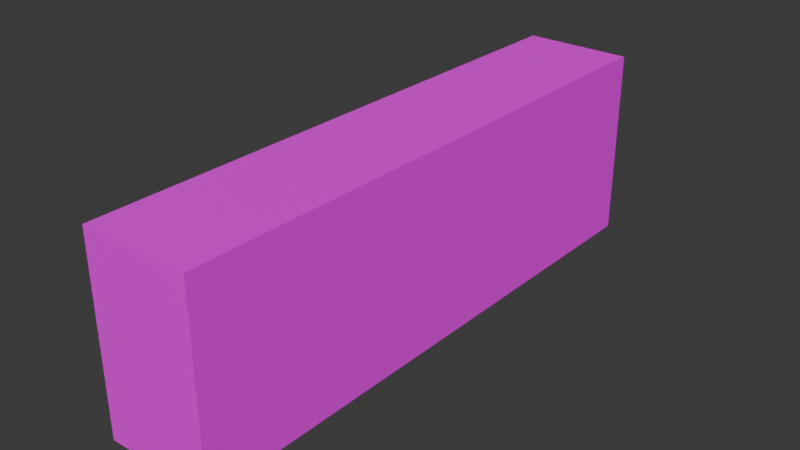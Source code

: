 # Source: BottleLiqourStack02.blend  (saved by Blender 4.0.36; exported with 4.5.12 LTS)
import bpy
from mathutils import Matrix  # noqa: F401  (used for matrix-valued properties, if any)

bpy.ops.wm.read_factory_settings(use_empty=True)
scene = bpy.context.scene
scene.name = 'Scene'

# ---- collections
col_collection = bpy.data.collections.new('Collection'); scene.collection.children.link(col_collection)

# ---- images (referenced by path relative to the original .blend; pixels are not part of the script)
import os
ASSET_DIR = os.environ.get("B2B_ASSET_DIR", "")  # directory of the original .blend (textures are referenced by path, not embedded)
HERE = os.path.dirname(os.path.abspath(__file__))  # packed textures are extracted next to this script under _unpacked/

def load_image(name, relpath, width, height, colorspace="sRGB"):
    """Load a texture the original file referenced (path relative to the .blend, or extracted next to this script)."""
    p = next((c for c in (os.path.join(HERE, relpath), os.path.join(ASSET_DIR, relpath)) if relpath and os.path.exists(c)), "")
    if p:
        img = bpy.data.images.load(p, check_existing=True)
        img.name = name
    else:  # same state as the original file: an image datablock whose file is absent (Cycles renders it pink)
        img = bpy.data.images.new(name, width, height)
        img.source = "FILE"
        img.filepath = "//" + (relpath or name)
    img.colorspace_settings.name = colorspace
    return img
img_glasbottle01_a_png_001 = load_image('GlasBottle01_a.png.001', 'GlasBottle01_a.png', 1024, 1024, 'sRGB')
img_glasbottle02top_a_png_001 = load_image('GlasBottle02Top_a.png.001', 'GlasBottle02Top_a.png', 1024, 1024, 'sRGB')

# ---- materials (node trees are filled in below, after node groups)
mat_sides = bpy.data.materials.new('Sides')
mat_sides.alpha_threshold = 0.0
mat_sides.use_transparent_shadow = False
mat_sides.roughness = 0.5
mat_sides.line_color = (0.0, 0.0, 0.0, 1.0)
mat_top = bpy.data.materials.new('Top')
mat_top.use_transparent_shadow = False

# ---- material node trees
mat_sides.use_nodes = True; mat_sides.node_tree.nodes.clear()
_N = mat_sides.node_tree.nodes; _L = mat_sides.node_tree.links
n0 = _N.new('ShaderNodeOutputMaterial'); n0.name = 'Material Output'; n0.location = (300, 300)
n1 = _N.new('ShaderNodeBsdfPrincipled'); n1.name = 'Principled BSDF'; n1.location = (10, 300)
n1.inputs[3].default_value = 1.45
n2 = _N.new('ShaderNodeTexImage'); n2.name = 'Image Texture'; n2.location = (-280, 280)
n2.image = img_glasbottle01_a_png_001
n2.interpolation = 'Closest'
_L.new(n1.outputs[0], n0.inputs[0])
_L.new(n2.outputs[0], n1.inputs[0])
n0.is_active_output = True
mat_top.use_nodes = True; mat_top.node_tree.nodes.clear()
_N = mat_top.node_tree.nodes; _L = mat_top.node_tree.links
n0 = _N.new('ShaderNodeBsdfPrincipled'); n0.name = 'Principled BSDF'; n0.location = (10, 300)
n0.inputs[3].default_value = 1.45
n0.inputs[13].default_value = 0.25
n1 = _N.new('ShaderNodeOutputMaterial'); n1.name = 'Material Output'; n1.location = (300, 300)
n2 = _N.new('ShaderNodeTexImage'); n2.name = 'Image Texture'; n2.location = (-280, 280)
n2.image = img_glasbottle02top_a_png_001
n2.interpolation = 'Closest'
_L.new(n0.outputs[0], n1.inputs[0])
_L.new(n2.outputs[0], n0.inputs[0])
n1.is_active_output = True

# ---- world
world_world = bpy.data.worlds.new('World'); scene.world = world_world
world_world.use_nodes = True; world_world.node_tree.nodes.clear()
_N = world_world.node_tree.nodes; _L = world_world.node_tree.links
n0 = _N.new('ShaderNodeOutputWorld'); n0.name = 'World Output'; n0.location = (300, 300)
n1 = _N.new('ShaderNodeBackground'); n1.name = 'Background'; n1.location = (10, 300)
n1.inputs[0].default_value = (0.05088, 0.05088, 0.05088, 1.0)
_L.new(n1.outputs[0], n0.inputs[0])
n0.is_active_output = True
world_world.color = (0.05088, 0.05088, 0.05088)
world_world.use_sun_shadow = False
world_world.sun_shadow_jitter_overblur = 0.0

# ---- meshes
me_cube = bpy.data.meshes.new('Cube')
me_cube.from_pydata([(0.1437, 0.75, 0.5), (0.1437, 0.75, 0.0), (0.1437, -0.75, 0.5), (0.1437, -0.75, 0.0), (-0.1437, 0.75, 0.5), (-0.1437, 0.75, 0.0), (-0.1437, -0.75, 0.5), (-0.1437, -0.75, 0.0)], [], [(0, 4, 6, 2), (3, 2, 6, 7), (7, 6, 4, 5), (1, 0, 2, 3), (5, 4, 0, 1)])
me_cube.polygons.foreach_set('material_index', [1, 0, 0, 0, 0])
_uv = me_cube.uv_layers.new(name='UVMap')
_uv.uv.foreach_set('vector', [0.0, -4.0, 2.0, -4.0, 2.0, 5.0, 0.0, 5.0, 1.0, 0.0, 1.0, 0.5, -1.0, 0.5, -1.0, 0.0, -4.0, 0.0, -4.0, 0.5, 5.0, 0.5, 5.0, 0.0, -4.0, 0.0, -4.0, 0.5, 5.0, 0.5, 5.0, 0.0, -1.0, 0.0, -1.0, 0.5, 1.0, 0.5, 1.0, 0.0])
me_cube.materials.append(mat_sides)
me_cube.materials.append(mat_top)
me_cube.use_mirror_vertex_groups = False
me_cube.update()

# ---- objects
ob_bottleliqourstack02 = bpy.data.objects.new('BottleLiqourStack02', me_cube)

# ---- transforms, parenting, visibility, modifiers, constraints
ob_bottleliqourstack02.location = (0.0, 0.0, 0.0)
ob_bottleliqourstack02.lock_rotations_4d = False
ob_bottleliqourstack02.empty_display_type = 'ARROWS'
ob_bottleliqourstack02.lineart.crease_threshold = 0.0

# ---- collection membership
col_collection.objects.link(ob_bottleliqourstack02)

# ---- scene / render settings (as saved in the file)
scene.frame_start = 1; scene.frame_end = 250; scene.frame_set(1)
scene.render.engine = 'BLENDER_EEVEE_NEXT'
scene.cycles.sampling_pattern = 'TABULATED_SOBOL'
bpy.context.view_layer.update()

# ---- added for rendering (the .blend has no active camera and no usable light): camera, sun
cam_auto = bpy.data.cameras.new('AutoCamera')
cam_auto.lens = 50.0
cam_auto.sensor_width = 36.0
cam_auto.clip_end = 1000.0
ob_auto_camera = bpy.data.objects.new('AutoCamera', cam_auto)
scene.collection.objects.link(ob_auto_camera)
ob_auto_camera.location = (1.4869, -1.78427, 1.43952)
ob_auto_camera.rotation_euler = (1.09748, -7.21219e-08, 0.694738)
scene.camera = ob_auto_camera
light_auto_sun = bpy.data.lights.new('AutoSun', 'SUN')
light_auto_sun.energy = 3.0
light_auto_sun.angle = 0.0523599
ob_auto_sun = bpy.data.objects.new('AutoSun', light_auto_sun)
scene.collection.objects.link(ob_auto_sun)
ob_auto_sun.rotation_euler = (0.872665, 0.174533, 0.523599)
bpy.context.view_layer.update()
